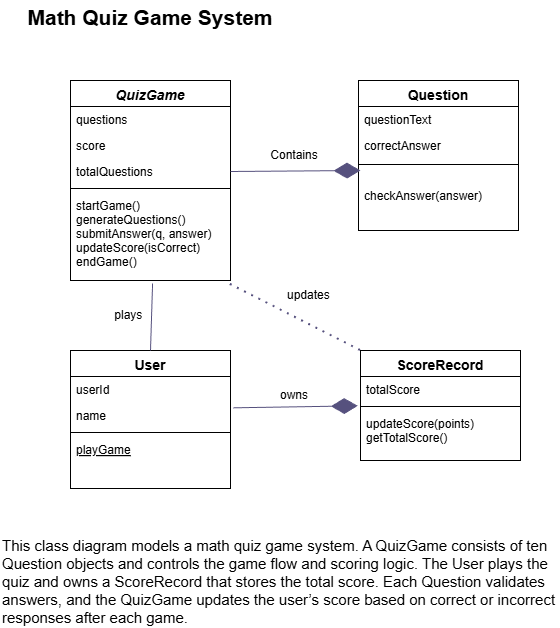

The diagram above was exported from draw.io. Its source (the exported page's mxGraphModel, read from the mxfile embedded in the PNG):
<mxGraphModel dx="925" dy="585" grid="1" gridSize="10" guides="1" tooltips="1" connect="1" arrows="1" fold="1" page="1" pageScale="1" pageWidth="827" pageHeight="1169" math="0" shadow="0">
  <root>
    <mxCell id="WIyWlLk6GJQsqaUBKTNV-0" />
    <mxCell id="WIyWlLk6GJQsqaUBKTNV-1" parent="WIyWlLk6GJQsqaUBKTNV-0" />
    <mxCell id="zkfFHV4jXpPFQw0GAbJ--0" parent="WIyWlLk6GJQsqaUBKTNV-1" style="swimlane;fontStyle=3;align=center;verticalAlign=top;childLayout=stackLayout;horizontal=1;startSize=26;horizontalStack=0;resizeParent=1;resizeLast=0;collapsible=1;marginBottom=0;rounded=0;shadow=0;strokeWidth=1;labelBackgroundColor=light-dark(#FFFFFF,#FFF6F9);fontColor=light-dark(#000000,#000000);fontSize=14;" value=" QuizGame " vertex="1">
      <mxGeometry height="200" width="160" x="130" y="110" as="geometry">
        <mxRectangle height="26" width="160" x="230" y="140" as="alternateBounds" />
      </mxGeometry>
    </mxCell>
    <mxCell id="zkfFHV4jXpPFQw0GAbJ--1" parent="zkfFHV4jXpPFQw0GAbJ--0" style="text;align=left;verticalAlign=top;spacingLeft=4;spacingRight=4;overflow=hidden;rotatable=0;points=[[0,0.5],[1,0.5]];portConstraint=eastwest;labelBackgroundColor=light-dark(#FFFFFF,#FFF6F9);fontColor=light-dark(#000000,#000000);" value="questions" vertex="1">
      <mxGeometry height="26" width="160" y="26" as="geometry" />
    </mxCell>
    <mxCell id="zkfFHV4jXpPFQw0GAbJ--2" parent="zkfFHV4jXpPFQw0GAbJ--0" style="text;align=left;verticalAlign=top;spacingLeft=4;spacingRight=4;overflow=hidden;rotatable=0;points=[[0,0.5],[1,0.5]];portConstraint=eastwest;rounded=0;shadow=0;html=0;labelBackgroundColor=light-dark(#FFFFFF,#FFF6F9);fontColor=light-dark(#000000,#000000);" value="score" vertex="1">
      <mxGeometry height="26" width="160" y="52" as="geometry" />
    </mxCell>
    <mxCell id="zkfFHV4jXpPFQw0GAbJ--3" parent="zkfFHV4jXpPFQw0GAbJ--0" style="text;align=left;verticalAlign=top;spacingLeft=4;spacingRight=4;overflow=hidden;rotatable=0;points=[[0,0.5],[1,0.5]];portConstraint=eastwest;rounded=0;shadow=0;html=0;labelBackgroundColor=light-dark(#FFFFFF,#FFF6F9);fontColor=light-dark(#000000,#000000);" value="totalQuestions  " vertex="1">
      <mxGeometry height="26" width="160" y="78" as="geometry" />
    </mxCell>
    <mxCell id="zkfFHV4jXpPFQw0GAbJ--4" parent="zkfFHV4jXpPFQw0GAbJ--0" style="line;html=1;strokeWidth=1;align=left;verticalAlign=middle;spacingTop=-1;spacingLeft=3;spacingRight=3;rotatable=0;labelPosition=right;points=[];portConstraint=eastwest;labelBackgroundColor=light-dark(#FFFFFF,#FFF6F9);fontColor=light-dark(#000000,#000000);" value="" vertex="1">
      <mxGeometry height="8" width="160" y="104" as="geometry" />
    </mxCell>
    <mxCell id="zkfFHV4jXpPFQw0GAbJ--5" parent="zkfFHV4jXpPFQw0GAbJ--0" style="text;align=left;verticalAlign=top;spacingLeft=4;spacingRight=4;overflow=hidden;rotatable=0;points=[[0,0.5],[1,0.5]];portConstraint=eastwest;labelBackgroundColor=light-dark(#FFFFFF,#FFF6F9);fontColor=light-dark(#000000,#000000);" value="startGame()&#10;generateQuestions()&#10;submitAnswer(q, answer)&#10;updateScore(isCorrect)&#10;endGame()" vertex="1">
      <mxGeometry height="88" width="160" y="112" as="geometry" />
    </mxCell>
    <mxCell id="zkfFHV4jXpPFQw0GAbJ--6" parent="WIyWlLk6GJQsqaUBKTNV-1" style="swimlane;fontStyle=1;align=center;verticalAlign=top;childLayout=stackLayout;horizontal=1;startSize=26;horizontalStack=0;resizeParent=1;resizeLast=0;collapsible=1;marginBottom=0;rounded=0;shadow=0;strokeWidth=1;labelBackgroundColor=light-dark(#FFFFFF,#FFF6F9);fontColor=light-dark(#000000,#000000);fontSize=14;" value="ScoreRecord" vertex="1">
      <mxGeometry height="110" width="160" x="420" y="380" as="geometry">
        <mxRectangle height="26" width="160" x="130" y="380" as="alternateBounds" />
      </mxGeometry>
    </mxCell>
    <mxCell id="zkfFHV4jXpPFQw0GAbJ--8" parent="zkfFHV4jXpPFQw0GAbJ--6" style="text;align=left;verticalAlign=top;spacingLeft=4;spacingRight=4;overflow=hidden;rotatable=0;points=[[0,0.5],[1,0.5]];portConstraint=eastwest;rounded=0;shadow=0;html=0;labelBackgroundColor=light-dark(#FFFFFF,#FFF6F9);fontColor=light-dark(#000000,#000000);fillColor=none;" value="totalScore " vertex="1">
      <mxGeometry height="26" width="160" y="26" as="geometry" />
    </mxCell>
    <mxCell id="zkfFHV4jXpPFQw0GAbJ--9" parent="zkfFHV4jXpPFQw0GAbJ--6" style="line;html=1;strokeWidth=1;align=left;verticalAlign=middle;spacingTop=-1;spacingLeft=3;spacingRight=3;rotatable=0;labelPosition=right;points=[];portConstraint=eastwest;labelBackgroundColor=light-dark(#FFFFFF,#FFF6F9);fontColor=light-dark(#000000,#000000);" value="" vertex="1">
      <mxGeometry height="8" width="160" y="52" as="geometry" />
    </mxCell>
    <mxCell id="zkfFHV4jXpPFQw0GAbJ--11" parent="zkfFHV4jXpPFQw0GAbJ--6" style="text;align=left;verticalAlign=top;spacingLeft=4;spacingRight=4;overflow=hidden;rotatable=0;points=[[0,0.5],[1,0.5]];portConstraint=eastwest;labelBackgroundColor=light-dark(#FFFFFF,#FFF6F9);fontColor=light-dark(#000000,#000000);" value="updateScore(points)&#10;getTotalScore()" vertex="1">
      <mxGeometry height="40" width="160" y="60" as="geometry" />
    </mxCell>
    <mxCell id="zkfFHV4jXpPFQw0GAbJ--17" parent="WIyWlLk6GJQsqaUBKTNV-1" style="swimlane;fontStyle=1;align=center;verticalAlign=top;childLayout=stackLayout;horizontal=1;startSize=26;horizontalStack=0;resizeParent=1;resizeLast=0;collapsible=1;marginBottom=0;rounded=0;shadow=0;strokeWidth=1;labelBackgroundColor=light-dark(#FFFFFF,#FFF6F9);fontColor=light-dark(#000000,#000000);fontSize=14;" value="Question" vertex="1">
      <mxGeometry height="150" width="160" x="418" y="110" as="geometry">
        <mxRectangle height="26" width="160" x="550" y="140" as="alternateBounds" />
      </mxGeometry>
    </mxCell>
    <mxCell id="zkfFHV4jXpPFQw0GAbJ--18" parent="zkfFHV4jXpPFQw0GAbJ--17" style="text;align=left;verticalAlign=top;spacingLeft=4;spacingRight=4;overflow=hidden;rotatable=0;points=[[0,0.5],[1,0.5]];portConstraint=eastwest;labelBackgroundColor=light-dark(#FFFFFF,#FFF6F9);fontColor=light-dark(#000000,#000000);" value="questionText" vertex="1">
      <mxGeometry height="26" width="160" y="26" as="geometry" />
    </mxCell>
    <mxCell id="zkfFHV4jXpPFQw0GAbJ--19" parent="zkfFHV4jXpPFQw0GAbJ--17" style="text;align=left;verticalAlign=top;spacingLeft=4;spacingRight=4;overflow=hidden;rotatable=0;points=[[0,0.5],[1,0.5]];portConstraint=eastwest;rounded=0;shadow=0;html=0;labelBackgroundColor=light-dark(#FFFFFF,#FFF6F9);fontColor=light-dark(#000000,#000000);" value="correctAnswer " vertex="1">
      <mxGeometry height="28" width="160" y="52" as="geometry" />
    </mxCell>
    <mxCell id="zkfFHV4jXpPFQw0GAbJ--23" parent="zkfFHV4jXpPFQw0GAbJ--17" style="line;html=1;strokeWidth=1;align=left;verticalAlign=middle;spacingTop=-1;spacingLeft=3;spacingRight=3;rotatable=0;labelPosition=right;points=[];portConstraint=eastwest;labelBackgroundColor=light-dark(#FFFFFF,#FFF6F9);fontColor=light-dark(#000000,#000000);" value="" vertex="1">
      <mxGeometry height="8" width="160" y="80" as="geometry" />
    </mxCell>
    <mxCell id="zkfFHV4jXpPFQw0GAbJ--25" parent="zkfFHV4jXpPFQw0GAbJ--17" style="text;align=left;verticalAlign=top;spacingLeft=4;spacingRight=4;overflow=hidden;rotatable=0;points=[[0,0.5],[1,0.5]];portConstraint=eastwest;labelBackgroundColor=light-dark(#FFFFFF,#FFF6F9);fontColor=light-dark(#000000,#000000);" value="&#10;checkAnswer(answer)&#10;&#10;" vertex="1">
      <mxGeometry height="40" width="160" y="88" as="geometry" />
    </mxCell>
    <mxCell id="maTwmEVQYfalg3e8lC-0-2" parent="WIyWlLk6GJQsqaUBKTNV-1" style="swimlane;fontStyle=1;align=center;verticalAlign=top;childLayout=stackLayout;horizontal=1;startSize=26;horizontalStack=0;resizeParent=1;resizeLast=0;collapsible=1;marginBottom=0;rounded=0;shadow=0;strokeWidth=1;labelBackgroundColor=light-dark(#FFFFFF,#FFF6F9);fontColor=light-dark(#000000,#000000);fontSize=14;" value="User" vertex="1">
      <mxGeometry height="138" width="160" x="130" y="380" as="geometry">
        <mxRectangle height="26" width="160" x="130" y="380" as="alternateBounds" />
      </mxGeometry>
    </mxCell>
    <mxCell id="maTwmEVQYfalg3e8lC-0-3" parent="maTwmEVQYfalg3e8lC-0-2" style="text;align=left;verticalAlign=top;spacingLeft=4;spacingRight=4;overflow=hidden;rotatable=0;points=[[0,0.5],[1,0.5]];portConstraint=eastwest;labelBackgroundColor=light-dark(#FFFFFF,#FFF6F9);fontColor=light-dark(#000000,#000000);" value="userId " vertex="1">
      <mxGeometry height="26" width="160" y="26" as="geometry" />
    </mxCell>
    <mxCell id="maTwmEVQYfalg3e8lC-0-4" parent="maTwmEVQYfalg3e8lC-0-2" style="text;align=left;verticalAlign=top;spacingLeft=4;spacingRight=4;overflow=hidden;rotatable=0;points=[[0,0.5],[1,0.5]];portConstraint=eastwest;rounded=0;shadow=0;html=0;labelBackgroundColor=light-dark(#FFFFFF,#FFF6F9);fontColor=light-dark(#000000,#000000);" value="name" vertex="1">
      <mxGeometry height="26" width="160" y="52" as="geometry" />
    </mxCell>
    <mxCell id="maTwmEVQYfalg3e8lC-0-5" parent="maTwmEVQYfalg3e8lC-0-2" style="line;html=1;strokeWidth=1;align=left;verticalAlign=middle;spacingTop=-1;spacingLeft=3;spacingRight=3;rotatable=0;labelPosition=right;points=[];portConstraint=eastwest;labelBackgroundColor=light-dark(#FFFFFF,#FFF6F9);fontColor=light-dark(#000000,#000000);" value="" vertex="1">
      <mxGeometry height="8" width="160" y="78" as="geometry" />
    </mxCell>
    <mxCell id="maTwmEVQYfalg3e8lC-0-6" parent="maTwmEVQYfalg3e8lC-0-2" style="text;align=left;verticalAlign=top;spacingLeft=4;spacingRight=4;overflow=hidden;rotatable=0;points=[[0,0.5],[1,0.5]];portConstraint=eastwest;fontStyle=4;labelBackgroundColor=light-dark(#FFFFFF,#FFF6F9);fontColor=light-dark(#000000,#000000);" value="playGame" vertex="1">
      <mxGeometry height="26" width="160" y="86" as="geometry" />
    </mxCell>
    <mxCell id="maTwmEVQYfalg3e8lC-0-9" edge="1" parent="WIyWlLk6GJQsqaUBKTNV-1" source="maTwmEVQYfalg3e8lC-0-4" style="endArrow=diamondThin;endFill=1;endSize=24;html=1;rounded=0;entryX=-0.017;entryY=1.128;entryDx=0;entryDy=0;entryPerimeter=0;exitX=1.017;exitY=0.205;exitDx=0;exitDy=0;exitPerimeter=0;labelBackgroundColor=light-dark(#FFFFFF,#FFF6F9);fontColor=light-dark(#000000,#000000);fillColor=#d0cee2;strokeColor=#56517e;" target="zkfFHV4jXpPFQw0GAbJ--8" value="">
      <mxGeometry relative="1" width="160" as="geometry">
        <mxPoint x="280" y="448.5" as="sourcePoint" />
        <mxPoint x="440" y="448.5" as="targetPoint" />
      </mxGeometry>
    </mxCell>
    <mxCell id="maTwmEVQYfalg3e8lC-0-10" edge="1" parent="WIyWlLk6GJQsqaUBKTNV-1" source="zkfFHV4jXpPFQw0GAbJ--3" style="endArrow=diamondThin;endFill=1;endSize=24;html=1;rounded=0;exitX=1;exitY=0.5;exitDx=0;exitDy=0;labelBackgroundColor=light-dark(#FFFFFF,#4D4D4D);fontColor=light-dark(#000000,#000000);fillColor=#d0cee2;strokeColor=#56517e;" value="">
      <mxGeometry relative="1" width="160" as="geometry">
        <mxPoint x="340" y="395" as="sourcePoint" />
        <mxPoint x="420" y="200" as="targetPoint" />
      </mxGeometry>
    </mxCell>
    <mxCell id="maTwmEVQYfalg3e8lC-0-11" parent="WIyWlLk6GJQsqaUBKTNV-1" style="text;whiteSpace=wrap;html=1;fontSize=15;labelBackgroundColor=light-dark(#FFFFFF,#FFF6F9);fontColor=light-dark(#000000,#000000);" value="This class diagram models a math quiz game system. A QuizGame consists of ten Question objects and controls the game flow and scoring logic. The User plays the quiz and owns a ScoreRecord that stores the total score. Each Question validates answers, and the QuizGame updates the user’s score based on correct or incorrect responses after each game." vertex="1">
      <mxGeometry height="80" width="560" x="60" y="560" as="geometry" />
    </mxCell>
    <mxCell id="maTwmEVQYfalg3e8lC-0-13" parent="WIyWlLk6GJQsqaUBKTNV-1" style="text;align=center;fontStyle=1;verticalAlign=middle;spacingLeft=3;spacingRight=3;strokeColor=none;rotatable=0;points=[[0,0.5],[1,0.5]];portConstraint=eastwest;fontSize=21;labelBackgroundColor=light-dark(#FFFFFF,#FFF6F9);fontColor=light-dark(#000000,#000000);" value="Math Quiz Game System" vertex="1">
      <mxGeometry height="30" width="200" x="110" y="30" as="geometry" />
    </mxCell>
    <mxCell id="maTwmEVQYfalg3e8lC-0-16" edge="1" parent="WIyWlLk6GJQsqaUBKTNV-1" source="maTwmEVQYfalg3e8lC-0-2" style="endArrow=none;html=1;rounded=0;exitX=0.5;exitY=0;exitDx=0;exitDy=0;entryX=0.513;entryY=1.034;entryDx=0;entryDy=0;entryPerimeter=0;labelBackgroundColor=light-dark(#FFFFFF,#FFF6F9);fontColor=light-dark(#000000,#000000);fillColor=#d0cee2;strokeColor=#56517e;" target="zkfFHV4jXpPFQw0GAbJ--5" value="">
      <mxGeometry height="50" relative="1" width="50" as="geometry">
        <mxPoint x="230" y="300" as="sourcePoint" />
        <mxPoint x="280" y="250" as="targetPoint" />
      </mxGeometry>
    </mxCell>
    <mxCell id="maTwmEVQYfalg3e8lC-0-17" edge="1" parent="WIyWlLk6GJQsqaUBKTNV-1" source="zkfFHV4jXpPFQw0GAbJ--6" style="endArrow=none;dashed=1;html=1;dashPattern=1 3;strokeWidth=2;rounded=0;exitX=0;exitY=0;exitDx=0;exitDy=0;entryX=0.979;entryY=1.026;entryDx=0;entryDy=0;entryPerimeter=0;labelBackgroundColor=light-dark(#000000,#646060);fontColor=light-dark(#000000,#000000);fillColor=#d0cee2;strokeColor=#56517e;" target="zkfFHV4jXpPFQw0GAbJ--5" value="">
      <mxGeometry height="50" relative="1" width="50" as="geometry">
        <mxPoint x="230" y="300" as="sourcePoint" />
        <mxPoint x="340" y="310" as="targetPoint" />
      </mxGeometry>
    </mxCell>
    <mxCell id="maTwmEVQYfalg3e8lC-0-18" parent="WIyWlLk6GJQsqaUBKTNV-1" style="text;html=1;whiteSpace=wrap;strokeColor=none;fillColor=none;align=center;verticalAlign=middle;rounded=0;labelBackgroundColor=light-dark(#FFFFFF,#FFF6F9);fontColor=light-dark(#000000,#000000);" value="Contains" vertex="1">
      <mxGeometry height="30" width="60" x="324" y="170" as="geometry" />
    </mxCell>
    <mxCell id="maTwmEVQYfalg3e8lC-0-19" parent="WIyWlLk6GJQsqaUBKTNV-1" style="text;html=1;whiteSpace=wrap;strokeColor=none;fillColor=none;align=center;verticalAlign=middle;rounded=0;labelBackgroundColor=light-dark(#FFFFFF,#FFF6F9);fontColor=light-dark(#000000,#000000);" value="owns" vertex="1">
      <mxGeometry height="30" width="60" x="324" y="410" as="geometry" />
    </mxCell>
    <mxCell id="maTwmEVQYfalg3e8lC-0-20" parent="WIyWlLk6GJQsqaUBKTNV-1" style="text;html=1;whiteSpace=wrap;strokeColor=none;fillColor=none;align=center;verticalAlign=middle;rounded=0;labelBackgroundColor=light-dark(#FFFFFF,#FFF6F9);fontColor=light-dark(#000000,#000000);" value="updates&amp;nbsp;" vertex="1">
      <mxGeometry height="30" width="60" x="340" y="310" as="geometry" />
    </mxCell>
    <mxCell id="maTwmEVQYfalg3e8lC-0-21" parent="WIyWlLk6GJQsqaUBKTNV-1" style="text;html=1;whiteSpace=wrap;strokeColor=none;fillColor=none;align=center;verticalAlign=middle;rounded=0;labelBackgroundColor=light-dark(#FFFFFF,#FFF6F9);fontColor=light-dark(#000000,#000000);" value="plays&amp;nbsp;" vertex="1">
      <mxGeometry height="30" width="60" x="160" y="330" as="geometry" />
    </mxCell>
  </root>
</mxGraphModel>